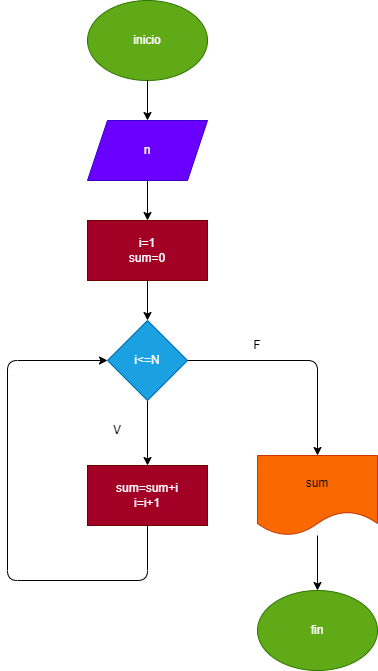

The diagram above was exported from draw.io. Its source (the exported page's mxGraphModel, read from the mxfile embedded in the PNG):
<mxGraphModel dx="1176" dy="790" grid="1" gridSize="10" guides="1" tooltips="1" connect="1" arrows="1" fold="1" page="1" pageScale="1" pageWidth="827" pageHeight="1169" math="0" shadow="0">
  <root>
    <mxCell id="0" />
    <mxCell id="1" parent="0" />
    <mxCell id="2" value="inicio" style="ellipse;whiteSpace=wrap;html=1;fillColor=#60a917;fontColor=#ffffff;strokeColor=#2D7600;" vertex="1" parent="1">
      <mxGeometry x="370" y="60" width="120" height="80" as="geometry" />
    </mxCell>
    <mxCell id="7" style="edgeStyle=none;html=1;" edge="1" parent="1" source="3" target="6">
      <mxGeometry relative="1" as="geometry" />
    </mxCell>
    <mxCell id="3" value="n" style="shape=parallelogram;perimeter=parallelogramPerimeter;whiteSpace=wrap;html=1;fixedSize=1;fillColor=#6a00ff;fontColor=#ffffff;strokeColor=#3700CC;" vertex="1" parent="1">
      <mxGeometry x="370" y="180" width="120" height="60" as="geometry" />
    </mxCell>
    <mxCell id="4" value="" style="endArrow=classic;html=1;" edge="1" parent="1" source="2" target="3">
      <mxGeometry width="50" height="50" relative="1" as="geometry">
        <mxPoint x="480" y="430" as="sourcePoint" />
        <mxPoint x="530" y="380" as="targetPoint" />
      </mxGeometry>
    </mxCell>
    <mxCell id="14" style="edgeStyle=none;html=1;" edge="1" parent="1" source="5" target="10">
      <mxGeometry relative="1" as="geometry" />
    </mxCell>
    <mxCell id="5" value="i&amp;lt;=N" style="rhombus;whiteSpace=wrap;html=1;fillColor=#1ba1e2;fontColor=#ffffff;strokeColor=#006EAF;" vertex="1" parent="1">
      <mxGeometry x="390" y="380" width="80" height="80" as="geometry" />
    </mxCell>
    <mxCell id="8" style="edgeStyle=none;html=1;" edge="1" parent="1" source="6" target="5">
      <mxGeometry relative="1" as="geometry" />
    </mxCell>
    <mxCell id="6" value="i=1&lt;br&gt;sum=0" style="rounded=0;whiteSpace=wrap;html=1;fillColor=#a20025;fontColor=#ffffff;strokeColor=#6F0000;" vertex="1" parent="1">
      <mxGeometry x="370" y="280" width="120" height="60" as="geometry" />
    </mxCell>
    <mxCell id="10" value="sum=sum+i&lt;br&gt;i=i+1" style="rounded=0;whiteSpace=wrap;html=1;fillColor=#a20025;fontColor=#ffffff;strokeColor=#6F0000;" vertex="1" parent="1">
      <mxGeometry x="370" y="525" width="120" height="60" as="geometry" />
    </mxCell>
    <mxCell id="16" style="edgeStyle=none;html=1;" edge="1" parent="1" source="11" target="12">
      <mxGeometry relative="1" as="geometry" />
    </mxCell>
    <mxCell id="11" value="sum" style="shape=document;whiteSpace=wrap;html=1;boundedLbl=1;fillColor=#fa6800;fontColor=#000000;strokeColor=#C73500;" vertex="1" parent="1">
      <mxGeometry x="540" y="515" width="120" height="80" as="geometry" />
    </mxCell>
    <mxCell id="12" value="fin" style="ellipse;whiteSpace=wrap;html=1;fillColor=#60a917;fontColor=#ffffff;strokeColor=#2D7600;" vertex="1" parent="1">
      <mxGeometry x="540" y="650" width="120" height="80" as="geometry" />
    </mxCell>
    <mxCell id="15" value="" style="edgeStyle=segmentEdgeStyle;endArrow=classic;html=1;" edge="1" parent="1" source="5" target="11">
      <mxGeometry width="50" height="50" relative="1" as="geometry">
        <mxPoint x="480" y="420" as="sourcePoint" />
        <mxPoint x="530" y="370" as="targetPoint" />
      </mxGeometry>
    </mxCell>
    <mxCell id="17" value="F" style="text;html=1;strokeColor=none;fillColor=none;align=center;verticalAlign=middle;whiteSpace=wrap;rounded=0;" vertex="1" parent="1">
      <mxGeometry x="510" y="390" width="60" height="30" as="geometry" />
    </mxCell>
    <mxCell id="18" value="V" style="text;html=1;strokeColor=none;fillColor=none;align=center;verticalAlign=middle;whiteSpace=wrap;rounded=0;" vertex="1" parent="1">
      <mxGeometry x="370" y="475" width="60" height="30" as="geometry" />
    </mxCell>
    <mxCell id="21" value="" style="endArrow=classic;html=1;" edge="1" parent="1" source="10" target="5">
      <mxGeometry width="50" height="50" relative="1" as="geometry">
        <mxPoint x="190" y="380" as="sourcePoint" />
        <mxPoint x="440" y="630" as="targetPoint" />
        <Array as="points">
          <mxPoint x="430" y="640" />
          <mxPoint x="290" y="640" />
          <mxPoint x="290" y="420" />
        </Array>
      </mxGeometry>
    </mxCell>
  </root>
</mxGraphModel>